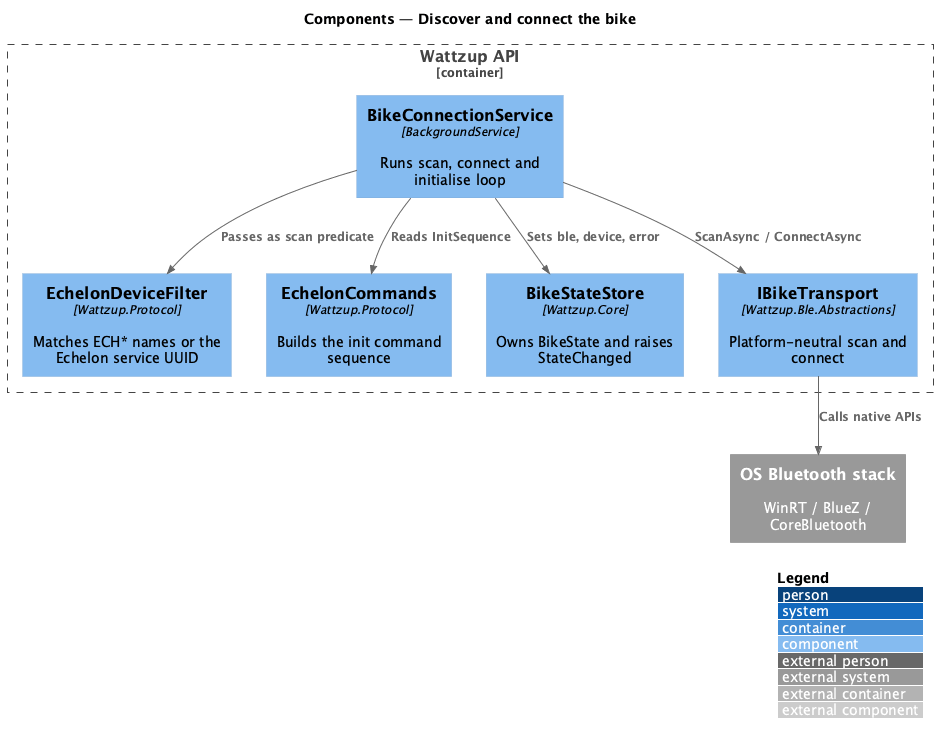

The diagram above was rendered by PlantUML. Its source (embedded in the PNG):
@startuml
!include <C4/C4_Component>
LAYOUT_WITH_LEGEND()
title Components — Discover and connect the bike

Container_Boundary(api, "Wattzup API") {
  Component(svc, "BikeConnectionService", "BackgroundService", "Runs scan, connect and initialise loop")
  Component(filter, "EchelonDeviceFilter", "Wattzup.Protocol", "Matches ECH* names or the Echelon service UUID")
  Component(cmds, "EchelonCommands", "Wattzup.Protocol", "Builds the init command sequence")
  Component(store, "BikeStateStore", "Wattzup.Core", "Owns BikeState and raises StateChanged")
  Component(transport, "IBikeTransport", "Wattzup.Ble.Abstractions", "Platform-neutral scan and connect")
}
System_Ext(os, "OS Bluetooth stack", "WinRT / BlueZ / CoreBluetooth")

Rel(svc, filter, "Passes as scan predicate")
Rel(svc, cmds, "Reads InitSequence")
Rel(svc, transport, "ScanAsync / ConnectAsync")
Rel(svc, store, "Sets ble, device, error")
Rel(transport, os, "Calls native APIs")
@enduml